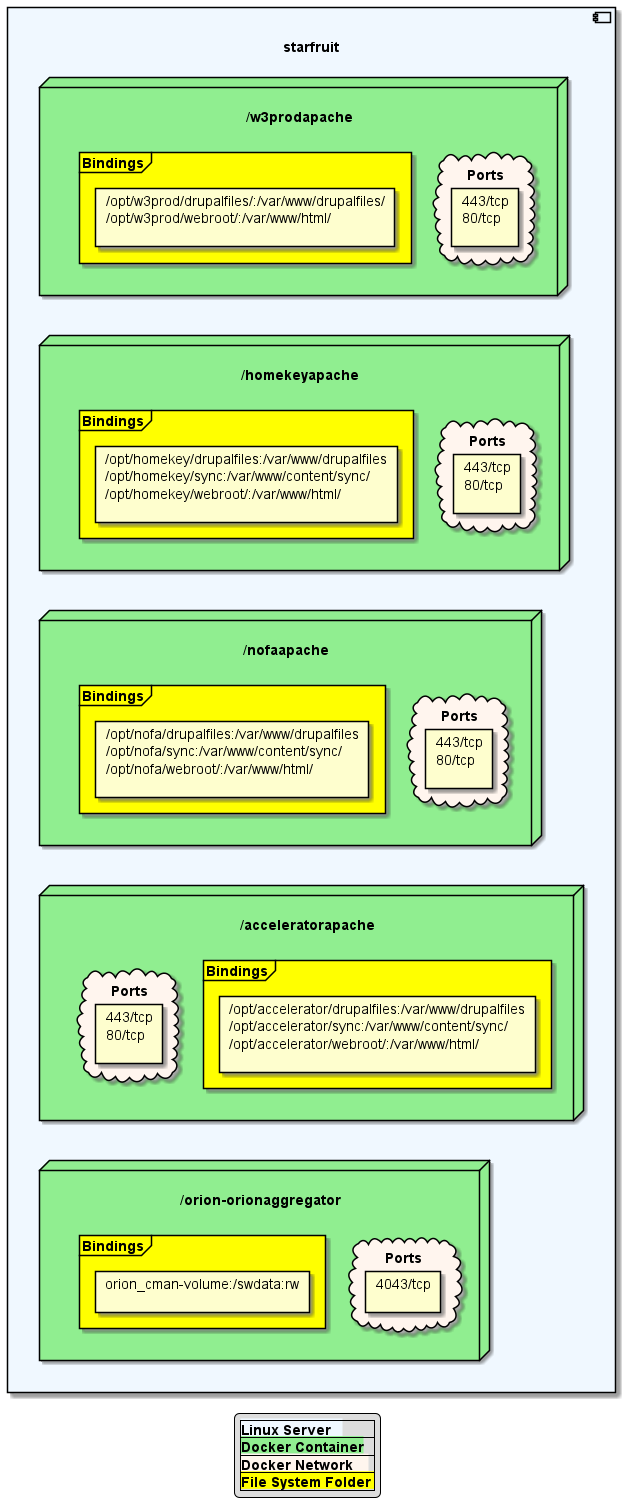

The diagram above was rendered by PlantUML. Its source (embedded in the PNG):
@startuml "Generated"
'on: 2021-12-28T13:41:26.664-08:00
' hide stereotype
legend
|<back:AliceBlue><b>Linux Server   </b></back>|
|<back:LightGreen><b>Docker Container</b></back>|
|<back:SeaShell><b>Docker Network    </b></back>|
|<back:Yellow><b>File System Folder </b></back>|
endlegend

	component "\nstarfruit" as x142224448 #AliceBlue {
	

		node "\n/w3prodapache" as x75531560 #LightGreen {
	

			cloud "Ports" as ports26 #SeaShell {
			card "443/tcp\n80/tcp\n" as pval25
}

			frame "Bindings"  as bind793 #Yellow {
			card "/opt/w3prod/drupalfiles/:/var/www/drupalfiles/\n/opt/w3prod/webroot/:/var/www/html/\n" as cval493
			}

	}

		node "\n/homekeyapache" as x111235695 #LightGreen {
	

			cloud "Ports" as ports294 #SeaShell {
			card "443/tcp\n80/tcp\n" as pval756
}

			frame "Bindings"  as bind835 #Yellow {
			card "/opt/homekey/drupalfiles:/var/www/drupalfiles\n/opt/homekey/sync:/var/www/content/sync/\n/opt/homekey/webroot/:/var/www/html/\n" as cval403
			}

	}

		node "\n/nofaapache" as x51798953 #LightGreen {
	

			cloud "Ports" as ports862 #SeaShell {
			card "443/tcp\n80/tcp\n" as pval926
}

			frame "Bindings"  as bind394 #Yellow {
			card "/opt/nofa/drupalfiles:/var/www/drupalfiles\n/opt/nofa/sync:/var/www/content/sync/\n/opt/nofa/webroot/:/var/www/html/\n" as cval249
			}

	}

		node "\n/acceleratorapache" as x3913926 #LightGreen {
	

			cloud "Ports" as ports117 #SeaShell {
			card "443/tcp\n80/tcp\n" as pval146
}

			frame "Bindings"  as bind241 #Yellow {
			card "/opt/accelerator/drupalfiles:/var/www/drupalfiles\n/opt/accelerator/sync:/var/www/content/sync/\n/opt/accelerator/webroot/:/var/www/html/\n" as cval73
			}

	}

	 

		node "\n/orion-orionaggregator" as x185970893 #LightGreen {
	

			cloud "Ports" as ports697 #SeaShell {
			card "4043/tcp\n" as pval572
}

			frame "Bindings"  as bind35 #Yellow {
			card "orion_cman-volume:/swdata:rw\n" as cval99
			}

	}
x75531560 -[hidden]- x111235695
x111235695 -[hidden]- x51798953
x51798953 -[hidden]- x3913926
x3913926 -[hidden]-   x185970893

}
@enduml